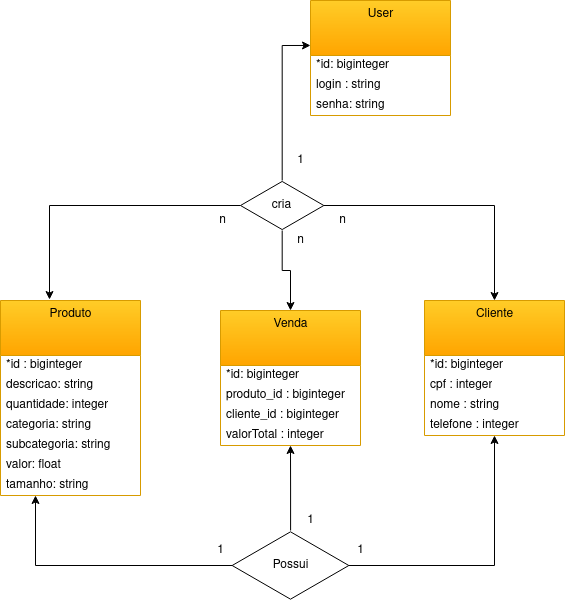

The diagram above was exported from draw.io. Its source (the exported page's mxGraphModel, read from the mxfile embedded in the PNG):
<mxGraphModel dx="1695" dy="1596" grid="1" gridSize="10" guides="1" tooltips="1" connect="1" arrows="1" fold="1" page="1" pageScale="1" pageWidth="827" pageHeight="1169" math="0" shadow="0">
  <root>
    <mxCell id="0" />
    <mxCell id="1" parent="0" />
    <mxCell id="IzzP5G4IRY6w5d_wqQ37-1" value="User" style="swimlane;fontStyle=0;align=center;verticalAlign=top;childLayout=stackLayout;horizontal=1;startSize=55;horizontalStack=0;resizeParent=1;resizeParentMax=0;resizeLast=0;collapsible=0;marginBottom=0;html=1;fillColor=#ffcd28;strokeColor=#d79b00;gradientColor=#ffa500;" vertex="1" parent="1">
      <mxGeometry x="300" y="-40" width="140" height="115" as="geometry" />
    </mxCell>
    <mxCell id="IzzP5G4IRY6w5d_wqQ37-3" value="*id: biginteger" style="text;html=1;strokeColor=none;fillColor=none;align=left;verticalAlign=middle;spacingLeft=4;spacingRight=4;overflow=hidden;rotatable=0;points=[[0,0.5],[1,0.5]];portConstraint=eastwest;" vertex="1" parent="IzzP5G4IRY6w5d_wqQ37-1">
      <mxGeometry y="55" width="140" height="20" as="geometry" />
    </mxCell>
    <mxCell id="IzzP5G4IRY6w5d_wqQ37-11" value="login : string" style="text;html=1;strokeColor=none;fillColor=none;align=left;verticalAlign=middle;spacingLeft=4;spacingRight=4;overflow=hidden;rotatable=0;points=[[0,0.5],[1,0.5]];portConstraint=eastwest;" vertex="1" parent="IzzP5G4IRY6w5d_wqQ37-1">
      <mxGeometry y="75" width="140" height="20" as="geometry" />
    </mxCell>
    <mxCell id="IzzP5G4IRY6w5d_wqQ37-12" value="senha: string" style="text;html=1;strokeColor=none;fillColor=none;align=left;verticalAlign=middle;spacingLeft=4;spacingRight=4;overflow=hidden;rotatable=0;points=[[0,0.5],[1,0.5]];portConstraint=eastwest;" vertex="1" parent="IzzP5G4IRY6w5d_wqQ37-1">
      <mxGeometry y="95" width="140" height="20" as="geometry" />
    </mxCell>
    <mxCell id="IzzP5G4IRY6w5d_wqQ37-17" value="Produto" style="swimlane;fontStyle=0;align=center;verticalAlign=top;childLayout=stackLayout;horizontal=1;startSize=55;horizontalStack=0;resizeParent=1;resizeParentMax=0;resizeLast=0;collapsible=0;marginBottom=0;html=1;fillColor=#ffcd28;strokeColor=#d79b00;gradientColor=#ffa500;" vertex="1" parent="1">
      <mxGeometry x="-10" y="260" width="140" height="195" as="geometry" />
    </mxCell>
    <mxCell id="IzzP5G4IRY6w5d_wqQ37-18" value="*id : biginteger" style="text;html=1;strokeColor=none;fillColor=none;align=left;verticalAlign=middle;spacingLeft=4;spacingRight=4;overflow=hidden;rotatable=0;points=[[0,0.5],[1,0.5]];portConstraint=eastwest;" vertex="1" parent="IzzP5G4IRY6w5d_wqQ37-17">
      <mxGeometry y="55" width="140" height="20" as="geometry" />
    </mxCell>
    <mxCell id="IzzP5G4IRY6w5d_wqQ37-19" value="descricao: string" style="text;html=1;strokeColor=none;fillColor=none;align=left;verticalAlign=middle;spacingLeft=4;spacingRight=4;overflow=hidden;rotatable=0;points=[[0,0.5],[1,0.5]];portConstraint=eastwest;" vertex="1" parent="IzzP5G4IRY6w5d_wqQ37-17">
      <mxGeometry y="75" width="140" height="20" as="geometry" />
    </mxCell>
    <mxCell id="IzzP5G4IRY6w5d_wqQ37-20" value="quantidade: integer" style="text;html=1;strokeColor=none;fillColor=none;align=left;verticalAlign=middle;spacingLeft=4;spacingRight=4;overflow=hidden;rotatable=0;points=[[0,0.5],[1,0.5]];portConstraint=eastwest;" vertex="1" parent="IzzP5G4IRY6w5d_wqQ37-17">
      <mxGeometry y="95" width="140" height="20" as="geometry" />
    </mxCell>
    <mxCell id="IzzP5G4IRY6w5d_wqQ37-21" value="categoria: string" style="text;html=1;strokeColor=none;fillColor=none;align=left;verticalAlign=middle;spacingLeft=4;spacingRight=4;overflow=hidden;rotatable=0;points=[[0,0.5],[1,0.5]];portConstraint=eastwest;" vertex="1" parent="IzzP5G4IRY6w5d_wqQ37-17">
      <mxGeometry y="115" width="140" height="20" as="geometry" />
    </mxCell>
    <mxCell id="IzzP5G4IRY6w5d_wqQ37-22" value="subcategoria: string" style="text;html=1;strokeColor=none;fillColor=none;align=left;verticalAlign=middle;spacingLeft=4;spacingRight=4;overflow=hidden;rotatable=0;points=[[0,0.5],[1,0.5]];portConstraint=eastwest;" vertex="1" parent="IzzP5G4IRY6w5d_wqQ37-17">
      <mxGeometry y="135" width="140" height="20" as="geometry" />
    </mxCell>
    <mxCell id="IzzP5G4IRY6w5d_wqQ37-23" value="valor: float" style="text;html=1;strokeColor=none;fillColor=none;align=left;verticalAlign=middle;spacingLeft=4;spacingRight=4;overflow=hidden;rotatable=0;points=[[0,0.5],[1,0.5]];portConstraint=eastwest;" vertex="1" parent="IzzP5G4IRY6w5d_wqQ37-17">
      <mxGeometry y="155" width="140" height="20" as="geometry" />
    </mxCell>
    <mxCell id="IzzP5G4IRY6w5d_wqQ37-24" value="tamanho: string" style="text;html=1;strokeColor=none;fillColor=none;align=left;verticalAlign=middle;spacingLeft=4;spacingRight=4;overflow=hidden;rotatable=0;points=[[0,0.5],[1,0.5]];portConstraint=eastwest;" vertex="1" parent="IzzP5G4IRY6w5d_wqQ37-17">
      <mxGeometry y="175" width="140" height="20" as="geometry" />
    </mxCell>
    <mxCell id="IzzP5G4IRY6w5d_wqQ37-25" value="Venda" style="swimlane;fontStyle=0;align=center;verticalAlign=top;childLayout=stackLayout;horizontal=1;startSize=55;horizontalStack=0;resizeParent=1;resizeParentMax=0;resizeLast=0;collapsible=0;marginBottom=0;html=1;fillColor=#ffcd28;strokeColor=#d79b00;gradientColor=#ffa500;" vertex="1" parent="1">
      <mxGeometry x="210" y="270" width="140" height="135" as="geometry" />
    </mxCell>
    <mxCell id="IzzP5G4IRY6w5d_wqQ37-26" value="*id: biginteger" style="text;html=1;strokeColor=none;fillColor=none;align=left;verticalAlign=middle;spacingLeft=4;spacingRight=4;overflow=hidden;rotatable=0;points=[[0,0.5],[1,0.5]];portConstraint=eastwest;" vertex="1" parent="IzzP5G4IRY6w5d_wqQ37-25">
      <mxGeometry y="55" width="140" height="20" as="geometry" />
    </mxCell>
    <mxCell id="IzzP5G4IRY6w5d_wqQ37-27" value="produto_id : biginteger" style="text;html=1;strokeColor=none;fillColor=none;align=left;verticalAlign=middle;spacingLeft=4;spacingRight=4;overflow=hidden;rotatable=0;points=[[0,0.5],[1,0.5]];portConstraint=eastwest;" vertex="1" parent="IzzP5G4IRY6w5d_wqQ37-25">
      <mxGeometry y="75" width="140" height="20" as="geometry" />
    </mxCell>
    <mxCell id="IzzP5G4IRY6w5d_wqQ37-28" value="cliente_id : biginteger" style="text;html=1;strokeColor=none;fillColor=none;align=left;verticalAlign=middle;spacingLeft=4;spacingRight=4;overflow=hidden;rotatable=0;points=[[0,0.5],[1,0.5]];portConstraint=eastwest;" vertex="1" parent="IzzP5G4IRY6w5d_wqQ37-25">
      <mxGeometry y="95" width="140" height="20" as="geometry" />
    </mxCell>
    <mxCell id="IzzP5G4IRY6w5d_wqQ37-29" value="valorTotal : integer" style="text;html=1;strokeColor=none;fillColor=none;align=left;verticalAlign=middle;spacingLeft=4;spacingRight=4;overflow=hidden;rotatable=0;points=[[0,0.5],[1,0.5]];portConstraint=eastwest;" vertex="1" parent="IzzP5G4IRY6w5d_wqQ37-25">
      <mxGeometry y="115" width="140" height="20" as="geometry" />
    </mxCell>
    <mxCell id="IzzP5G4IRY6w5d_wqQ37-33" value="Cliente" style="swimlane;fontStyle=0;align=center;verticalAlign=top;childLayout=stackLayout;horizontal=1;startSize=55;horizontalStack=0;resizeParent=1;resizeParentMax=0;resizeLast=0;collapsible=0;marginBottom=0;html=1;fillColor=#ffcd28;strokeColor=#d79b00;gradientColor=#ffa500;" vertex="1" parent="1">
      <mxGeometry x="414" y="260" width="140" height="135" as="geometry" />
    </mxCell>
    <mxCell id="IzzP5G4IRY6w5d_wqQ37-34" value="*id: biginteger" style="text;html=1;strokeColor=none;fillColor=none;align=left;verticalAlign=middle;spacingLeft=4;spacingRight=4;overflow=hidden;rotatable=0;points=[[0,0.5],[1,0.5]];portConstraint=eastwest;" vertex="1" parent="IzzP5G4IRY6w5d_wqQ37-33">
      <mxGeometry y="55" width="140" height="20" as="geometry" />
    </mxCell>
    <mxCell id="IzzP5G4IRY6w5d_wqQ37-35" value="cpf : integer" style="text;html=1;strokeColor=none;fillColor=none;align=left;verticalAlign=middle;spacingLeft=4;spacingRight=4;overflow=hidden;rotatable=0;points=[[0,0.5],[1,0.5]];portConstraint=eastwest;" vertex="1" parent="IzzP5G4IRY6w5d_wqQ37-33">
      <mxGeometry y="75" width="140" height="20" as="geometry" />
    </mxCell>
    <mxCell id="IzzP5G4IRY6w5d_wqQ37-36" value="nome : string" style="text;html=1;strokeColor=none;fillColor=none;align=left;verticalAlign=middle;spacingLeft=4;spacingRight=4;overflow=hidden;rotatable=0;points=[[0,0.5],[1,0.5]];portConstraint=eastwest;" vertex="1" parent="IzzP5G4IRY6w5d_wqQ37-33">
      <mxGeometry y="95" width="140" height="20" as="geometry" />
    </mxCell>
    <mxCell id="IzzP5G4IRY6w5d_wqQ37-37" value="telefone : integer" style="text;html=1;strokeColor=none;fillColor=none;align=left;verticalAlign=middle;spacingLeft=4;spacingRight=4;overflow=hidden;rotatable=0;points=[[0,0.5],[1,0.5]];portConstraint=eastwest;" vertex="1" parent="IzzP5G4IRY6w5d_wqQ37-33">
      <mxGeometry y="115" width="140" height="20" as="geometry" />
    </mxCell>
    <mxCell id="IzzP5G4IRY6w5d_wqQ37-46" style="edgeStyle=orthogonalEdgeStyle;rounded=0;orthogonalLoop=1;jettySize=auto;html=1;entryX=0.35;entryY=-0.005;entryDx=0;entryDy=0;entryPerimeter=0;" edge="1" parent="1" source="IzzP5G4IRY6w5d_wqQ37-42" target="IzzP5G4IRY6w5d_wqQ37-17">
      <mxGeometry relative="1" as="geometry" />
    </mxCell>
    <mxCell id="IzzP5G4IRY6w5d_wqQ37-47" style="edgeStyle=orthogonalEdgeStyle;rounded=0;orthogonalLoop=1;jettySize=auto;html=1;" edge="1" parent="1" source="IzzP5G4IRY6w5d_wqQ37-42" target="IzzP5G4IRY6w5d_wqQ37-25">
      <mxGeometry relative="1" as="geometry" />
    </mxCell>
    <mxCell id="IzzP5G4IRY6w5d_wqQ37-49" style="edgeStyle=orthogonalEdgeStyle;rounded=0;orthogonalLoop=1;jettySize=auto;html=1;entryX=0.5;entryY=0;entryDx=0;entryDy=0;" edge="1" parent="1" source="IzzP5G4IRY6w5d_wqQ37-42" target="IzzP5G4IRY6w5d_wqQ37-33">
      <mxGeometry relative="1" as="geometry" />
    </mxCell>
    <mxCell id="IzzP5G4IRY6w5d_wqQ37-53" style="edgeStyle=orthogonalEdgeStyle;rounded=0;orthogonalLoop=1;jettySize=auto;html=1;entryX=0;entryY=0.391;entryDx=0;entryDy=0;entryPerimeter=0;" edge="1" parent="1" source="IzzP5G4IRY6w5d_wqQ37-42" target="IzzP5G4IRY6w5d_wqQ37-1">
      <mxGeometry relative="1" as="geometry" />
    </mxCell>
    <mxCell id="IzzP5G4IRY6w5d_wqQ37-42" value="cria " style="html=1;whiteSpace=wrap;aspect=fixed;shape=isoRectangle;" vertex="1" parent="1">
      <mxGeometry x="230" y="140" width="83.33" height="50" as="geometry" />
    </mxCell>
    <mxCell id="IzzP5G4IRY6w5d_wqQ37-44" value="1" style="text;html=1;align=center;verticalAlign=middle;resizable=0;points=[];autosize=1;" vertex="1" parent="1">
      <mxGeometry x="280" y="110" width="20" height="20" as="geometry" />
    </mxCell>
    <mxCell id="IzzP5G4IRY6w5d_wqQ37-50" value="n" style="text;html=1;align=center;verticalAlign=middle;resizable=0;points=[];autosize=1;" vertex="1" parent="1">
      <mxGeometry x="201.66" y="170" width="20" height="20" as="geometry" />
    </mxCell>
    <mxCell id="IzzP5G4IRY6w5d_wqQ37-51" value="n" style="text;html=1;align=center;verticalAlign=middle;resizable=0;points=[];autosize=1;" vertex="1" parent="1">
      <mxGeometry x="280" y="190" width="20" height="20" as="geometry" />
    </mxCell>
    <mxCell id="IzzP5G4IRY6w5d_wqQ37-52" value="n" style="text;html=1;align=center;verticalAlign=middle;resizable=0;points=[];autosize=1;" vertex="1" parent="1">
      <mxGeometry x="321.65999999999997" y="170" width="20" height="20" as="geometry" />
    </mxCell>
    <mxCell id="IzzP5G4IRY6w5d_wqQ37-57" style="edgeStyle=orthogonalEdgeStyle;rounded=0;orthogonalLoop=1;jettySize=auto;html=1;" edge="1" parent="1" source="IzzP5G4IRY6w5d_wqQ37-54" target="IzzP5G4IRY6w5d_wqQ37-25">
      <mxGeometry relative="1" as="geometry" />
    </mxCell>
    <mxCell id="IzzP5G4IRY6w5d_wqQ37-58" style="edgeStyle=orthogonalEdgeStyle;rounded=0;orthogonalLoop=1;jettySize=auto;html=1;entryX=0.5;entryY=1;entryDx=0;entryDy=0;" edge="1" parent="1" source="IzzP5G4IRY6w5d_wqQ37-54" target="IzzP5G4IRY6w5d_wqQ37-33">
      <mxGeometry relative="1" as="geometry" />
    </mxCell>
    <mxCell id="IzzP5G4IRY6w5d_wqQ37-59" style="edgeStyle=orthogonalEdgeStyle;rounded=0;orthogonalLoop=1;jettySize=auto;html=1;entryX=0.25;entryY=1;entryDx=0;entryDy=0;" edge="1" parent="1" source="IzzP5G4IRY6w5d_wqQ37-54" target="IzzP5G4IRY6w5d_wqQ37-17">
      <mxGeometry relative="1" as="geometry" />
    </mxCell>
    <mxCell id="IzzP5G4IRY6w5d_wqQ37-54" value="Possui" style="html=1;whiteSpace=wrap;aspect=fixed;shape=isoRectangle;" vertex="1" parent="1">
      <mxGeometry x="221.66" y="490" width="116.67" height="70" as="geometry" />
    </mxCell>
    <mxCell id="IzzP5G4IRY6w5d_wqQ37-60" value="1" style="text;html=1;align=center;verticalAlign=middle;resizable=0;points=[];autosize=1;" vertex="1" parent="1">
      <mxGeometry x="290" y="470" width="20" height="20" as="geometry" />
    </mxCell>
    <mxCell id="IzzP5G4IRY6w5d_wqQ37-61" value="1" style="text;html=1;align=center;verticalAlign=middle;resizable=0;points=[];autosize=1;" vertex="1" parent="1">
      <mxGeometry x="340" y="500" width="20" height="20" as="geometry" />
    </mxCell>
    <mxCell id="IzzP5G4IRY6w5d_wqQ37-62" value="1" style="text;html=1;align=center;verticalAlign=middle;resizable=0;points=[];autosize=1;" vertex="1" parent="1">
      <mxGeometry x="200" y="500" width="20" height="20" as="geometry" />
    </mxCell>
  </root>
</mxGraphModel>